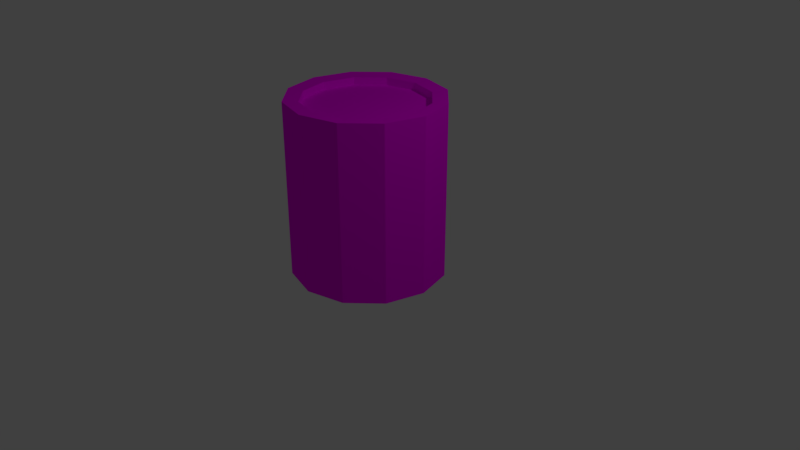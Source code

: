 # Source: tinta.blend  (saved by Blender 2.79.0; exported with 4.5.12 LTS)
import bpy
from mathutils import Matrix  # noqa: F401  (used for matrix-valued properties, if any)

bpy.ops.wm.read_factory_settings(use_empty=True)
scene = bpy.context.scene
scene.name = 'Scene'

# ---- collections
col_collection_1 = bpy.data.collections.new('Collection 1'); scene.collection.children.link(col_collection_1)

# ---- images (referenced by path relative to the original .blend; pixels are not part of the script)
import os
ASSET_DIR = os.environ.get("B2B_ASSET_DIR", "")  # directory of the original .blend (textures are referenced by path, not embedded)
HERE = os.path.dirname(os.path.abspath(__file__))  # packed textures are extracted next to this script under _unpacked/

def load_image(name, relpath, width, height, colorspace="sRGB"):
    """Load a texture the original file referenced (path relative to the .blend, or extracted next to this script)."""
    p = next((c for c in (os.path.join(HERE, relpath), os.path.join(ASSET_DIR, relpath)) if relpath and os.path.exists(c)), "")
    if p:
        img = bpy.data.images.load(p, check_existing=True)
        img.name = name
    else:  # same state as the original file: an image datablock whose file is absent (Cycles renders it pink)
        img = bpy.data.images.new(name, width, height)
        img.source = "FILE"
        img.filepath = "//" + (relpath or name)
    img.colorspace_settings.name = colorspace
    return img
img_balde = load_image('balde', 'balde.png', 1024, 1024, 'sRGB')

# ---- materials (node trees are filled in below, after node groups)
mat_material_001 = bpy.data.materials.new('Material.001')
mat_material_001.alpha_threshold = 0.0
mat_material_001.roughness = 0.5

# ---- material node trees
mat_material_001.use_nodes = True; mat_material_001.node_tree.nodes.clear()
_N = mat_material_001.node_tree.nodes; _L = mat_material_001.node_tree.links
n0 = _N.new('ShaderNodeOutputMaterial'); n0.name = 'Material Output'; n0.location = (300, 300)
n1 = _N.new('ShaderNodeBsdfDiffuse'); n1.name = 'Diffuse BSDF'; n1.location = (10, 300)
n2 = _N.new('ShaderNodeTexImage'); n2.name = 'Image Texture'; n2.location = (-180, 300)
n2.width = 140
n2.image = img_balde
_L.new(n1.outputs[0], n0.inputs[0])
_L.new(n2.outputs[0], n1.inputs[0])
n0.is_active_output = True

# ---- world
world_world = bpy.data.worlds.new('World'); scene.world = world_world
world_world.color = (0.05088, 0.05088, 0.05088)
world_world.use_sun_shadow = False
world_world.sun_shadow_jitter_overblur = 0.0
world_world.cycles.sampling_method = 'MANUAL'

# ---- cameras
cam_camera = bpy.data.cameras.new('Camera')
cam_camera.clip_end = 100.0
cam_camera.lens = 35.0
cam_camera.sensor_width = 32.0
cam_camera.sensor_height = 18.0
cam_camera.ortho_scale = 7.314
cam_camera.dof.focus_distance = 0.0

# ---- lights
light_lamp = bpy.data.lights.new('Lamp', 'POINT')
light_lamp.transmission_factor = 0.0
light_lamp.cutoff_distance = 30.0
light_lamp.energy = 100.0
light_lamp.shadow_buffer_clip_start = 1.001
light_lamp.shadow_soft_size = 0.1
light_lamp.shadow_maximum_resolution = 0.006
light_lamp.use_absolute_resolution = True

# ---- meshes
me_circle = bpy.data.meshes.new('Circle')
me_circle.from_pydata([(0.0, 1.0, 2.118), (-0.5, 0.866, 2.118), (-0.866, 0.5, 2.118), (-1.0, -4.371e-08, 2.118), (-0.866, -0.5, 2.118), (-0.5, -0.866, 2.118), (-1.51e-07, -1.0, 2.118), (0.5, -0.866, 2.118), (0.866, -0.5, 2.118), (1.0, -4.649e-07, 2.118), (0.866, 0.5, 2.118), (0.5, 0.866, 2.118), (9.719e-10, 0.8043, 2.001), (-0.4022, 0.6966, 2.001), (-0.6966, 0.4022, 2.001), (-0.8043, -6.14e-08, 2.001), (-0.6966, -0.4022, 2.001), (-0.4022, -0.6966, 2.001), (-1.205e-07, -0.8043, 2.001), (0.4022, -0.6966, 2.001), (0.6966, -0.4022, 2.001), (0.8043, -4.002e-07, 2.001), (0.6966, 0.4022, 2.001), (0.4022, 0.6966, 2.001), (9.719e-10, 0.8043, 2.1), (-0.4022, 0.6966, 2.1), (-0.6966, 0.4022, 2.1), (-0.8043, -6.14e-08, 2.1), (-0.6966, -0.4022, 2.1), (-0.4022, -0.6966, 2.1), (-1.205e-07, -0.8043, 2.1), (0.4022, -0.6966, 2.1), (0.6966, -0.4022, 2.1), (0.8043, -4.002e-07, 2.1), (0.6966, 0.4022, 2.1), (0.4022, 0.6966, 2.1), (-2.713e-10, 1.0, -0.1522), (-0.5, 0.866, -0.1522), (-0.866, 0.5, -0.1522), (-1.0, -4.128e-08, -0.1522), (-0.866, -0.5, -0.1522), (-0.5, -0.866, -0.1522), (-1.513e-07, -1.0, -0.1522), (0.5, -0.866, -0.1522), (0.866, -0.5, -0.1522), (1.0, -4.625e-07, -0.1522), (0.866, 0.5, -0.1522), (0.5, 0.866, -0.1522)], [], [(22, 21, 33, 34), (19, 18, 30, 31), (16, 15, 27, 28), (23, 22, 34, 35), (13, 12, 24, 25), (20, 19, 31, 32), (17, 16, 28, 29), (12, 23, 35, 24), (14, 13, 25, 26), (21, 20, 32, 33), (18, 17, 29, 30), (15, 14, 26, 27), (6, 7, 31, 30), (7, 8, 32, 31), (0, 1, 25, 24), (8, 9, 33, 32), (1, 2, 26, 25), (9, 10, 34, 33), (2, 3, 27, 26), (10, 11, 35, 34), (3, 4, 28, 27), (11, 0, 24, 35), (4, 5, 29, 28), (5, 6, 30, 29), (13, 14, 15, 16, 17, 18, 19, 20, 21, 22, 23, 12), (37, 36, 47, 46, 45, 44, 43, 42, 41, 40, 39, 38), (1, 37, 38, 2), (2, 38, 39, 3), (3, 39, 40, 4), (4, 40, 41, 5), (5, 41, 42, 6), (6, 42, 43, 7), (7, 43, 44, 8), (8, 44, 45, 9), (9, 45, 46, 10), (10, 46, 47, 11), (11, 47, 36, 0), (0, 36, 37, 1)])
_uv = me_circle.uv_layers.new(name='UVMap')
_uv.uv.foreach_set('vector', [0.9068, 0.7678, 0.9068, 0.8406, 0.683, 0.8406, 0.683, 0.7678, 0.5407, 0.7345, 0.5407, 0.7709, 0.317, 0.7709, 0.317, 0.7345, 0.5407, 0.9067, 0.5407, 0.9697, 0.317, 0.9697, 0.317, 0.9067, 0.9068, 0.7048, 0.9068, 0.7678, 0.683, 0.7678, 0.683, 0.7048, 0.1472, 0.7936, 0.2155, 0.7936, 0.2155, 1.0, 0.1472, 1.0, 0.9068, 0.9036, 0.9068, 0.94, 0.683, 0.94, 0.683, 0.9036, 0.5407, 0.8339, 0.5407, 0.9067, 0.317, 0.9067, 0.317, 0.8339, 0.9068, 0.6684, 0.9068, 0.7048, 0.683, 0.7048, 0.683, 0.6684, 0.06832, 0.7936, 0.1472, 0.7936, 0.1472, 1.0, 0.06832, 1.0, 0.9068, 0.8406, 0.9068, 0.9036, 0.683, 0.9036, 0.683, 0.8406, 0.5407, 0.7709, 0.5407, 0.8339, 0.317, 0.8339, 0.317, 0.7709, 0.0, 0.7936, 0.06832, 0.7936, 0.06832, 1.0, 4.517e-08, 1.0, 0.317, 0.6109, 0.317, 0.5204, 0.3528, 0.5292, 0.3528, 0.602, 0.317, 0.5204, 0.366, 0.442, 0.3922, 0.4662, 0.3528, 0.5292, 0.683, 0.5204, 0.683, 0.6109, 0.6472, 0.602, 0.6472, 0.5292, 0.366, 0.442, 0.451, 0.3968, 0.4606, 0.4298, 0.3922, 0.4662, 0.683, 0.6109, 0.634, 0.6892, 0.6078, 0.665, 0.6472, 0.602, 0.451, 0.3968, 0.549, 0.3968, 0.5394, 0.4298, 0.4606, 0.4298, 0.634, 0.6892, 0.549, 0.7345, 0.5394, 0.7014, 0.6078, 0.665, 0.549, 0.3968, 0.634, 0.442, 0.6078, 0.4662, 0.5394, 0.4298, 0.549, 0.7345, 0.451, 0.7345, 0.4606, 0.7014, 0.5394, 0.7014, 0.634, 0.442, 0.683, 0.5204, 0.6472, 0.5292, 0.6078, 0.4662, 0.451, 0.7345, 0.366, 0.6892, 0.3922, 0.665, 0.4606, 0.7014, 0.366, 0.6892, 0.317, 0.6109, 0.3528, 0.602, 0.3922, 0.665, 0.683, 0.4962, 0.7225, 0.4332, 0.7908, 0.3968, 0.8697, 0.3968, 0.938, 0.4332, 0.9774, 0.4962, 0.9774, 0.569, 0.938, 0.632, 0.8697, 0.6684, 0.7908, 0.6684, 0.7225, 0.632, 0.683, 0.569, 0.683, 0.2924, 0.634, 0.2141, 0.634, 0.1236, 0.683, 0.04524, 0.7679, 0.0, 0.866, 4.167e-08, 0.951, 0.04524, 1.0, 0.1236, 1.0, 0.2141, 0.951, 0.2924, 0.866, 0.3377, 0.7679, 0.3377, 0.317, 0.3968, 0.317, 2.344e-08, 0.366, 2.344e-08, 0.366, 0.3968, 0.366, 0.3968, 0.366, 2.344e-08, 0.451, 1.563e-08, 0.451, 0.3968, 0.451, 0.3968, 0.451, 1.563e-08, 0.549, 0.0, 0.549, 0.3968, 0.549, 0.3968, 0.549, 0.0, 0.634, 0.0, 0.634, 0.3968, 5.647e-08, 0.3968, 0.0, 3.126e-08, 0.04904, 3.126e-08, 0.04904, 0.3968, 0.04904, 0.3968, 0.04904, 3.126e-08, 0.134, 1.563e-08, 0.134, 0.3968, 0.134, 0.3968, 0.134, 1.563e-08, 0.2321, 7.814e-09, 0.2321, 0.3968, 0.2321, 0.3968, 0.2321, 7.814e-09, 0.317, 0.0, 0.317, 0.3968, 2.259e-08, 0.7936, 0.0, 0.3968, 0.08494, 0.3968, 0.08494, 0.7936, 0.08494, 0.7936, 0.08494, 0.3968, 0.183, 0.3968, 0.183, 0.7936, 0.183, 0.7936, 0.183, 0.3968, 0.2679, 0.3968, 0.2679, 0.7936, 0.2679, 0.7936, 0.2679, 0.3968, 0.317, 0.3968, 0.317, 0.7936])
me_circle.materials.append(mat_material_001)
me_circle.use_remesh_preserve_volume = False
me_circle.use_remesh_preserve_attributes = False
me_circle.use_mirror_vertex_groups = False
me_circle.update()

# ---- objects
ob_circle = bpy.data.objects.new('Circle', me_circle)
ob_lamp = bpy.data.objects.new('Lamp', light_lamp)
ob_camera = bpy.data.objects.new('Camera', cam_camera)

# ---- transforms, parenting, visibility, modifiers, constraints
ob_circle.location = (0.0, 0.0, 0.0)
ob_circle.lineart.crease_threshold = 0.0
ob_lamp.location = (4.076, 1.005, 5.904)
ob_lamp.rotation_euler = (0.6503, 0.05522, 1.866)
ob_lamp.lock_rotations_4d = False
ob_lamp.empty_display_type = 'ARROWS'
ob_lamp.color = (0.0, 0.0, 0.0, 0.0)
ob_lamp.lineart.crease_threshold = 0.0
ob_camera.location = (7.481, -6.508, 5.344)
ob_camera.rotation_euler = (1.109, 0.0, 0.8149)
ob_camera.lock_rotations_4d = False
ob_camera.empty_display_type = 'ARROWS'
ob_camera.color = (0.0, 0.0, 0.0, 0.0)
ob_camera.display_type = 'WIRE'
ob_camera.lineart.crease_threshold = 0.0

# ---- collection membership
col_collection_1.objects.link(ob_circle)
col_collection_1.objects.link(ob_lamp)
col_collection_1.objects.link(ob_camera)

# ---- scene / render settings (as saved in the file)
scene.camera = ob_camera
scene.frame_start = 1; scene.frame_end = 250; scene.frame_set(1)
scene.render.engine = 'CYCLES'
scene.render.resolution_percentage = 50
scene.render.dither_intensity = 0.0
scene.cycles.use_denoising = False
scene.cycles.samples = 128
scene.cycles.sampling_pattern = 'TABULATED_SOBOL'
scene.cycles.use_adaptive_sampling = False
scene.cycles.use_light_tree = False
scene.cycles.blur_glossy = 0.0
scene.cycles.sample_clamp_indirect = 0.0
scene.view_settings.view_transform = 'Standard'
bpy.context.view_layer.update()
